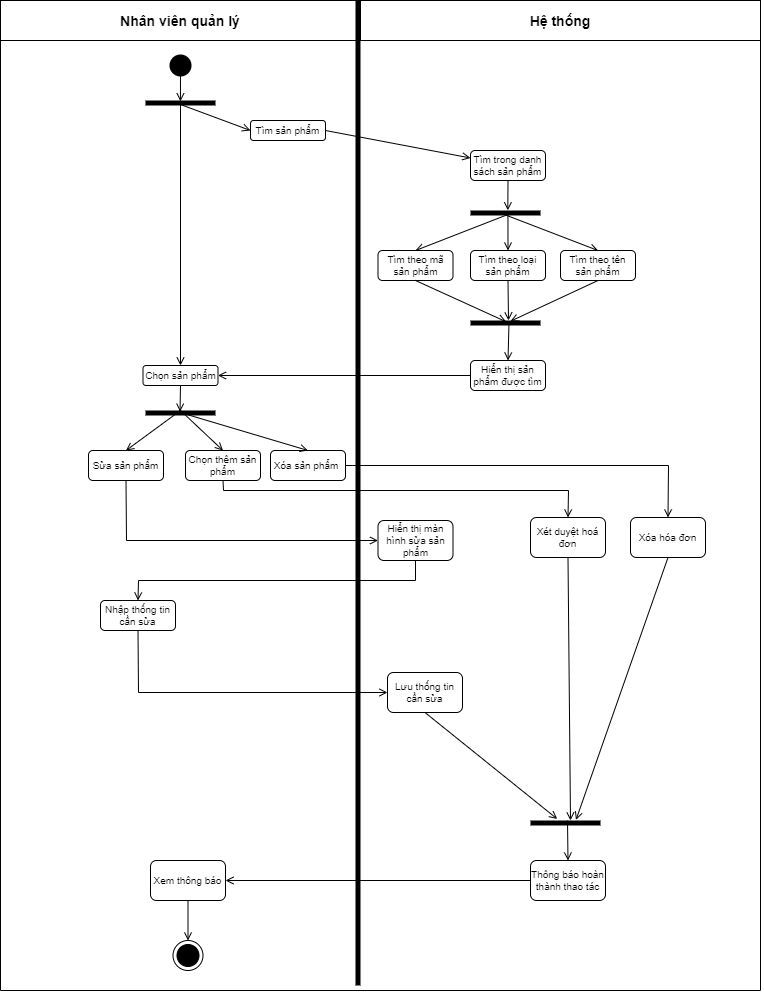

The diagram above was exported from draw.io. Its source (the exported page's mxGraphModel, read from the mxfile embedded in the PNG):
<mxGraphModel dx="2955" dy="1195" grid="0" gridSize="10" guides="1" tooltips="1" connect="1" arrows="1" fold="1" page="0" pageScale="1" pageWidth="827" pageHeight="1169" math="0" shadow="0">
  <root>
    <mxCell id="0" />
    <mxCell id="1" parent="0" />
    <mxCell id="3VP7o7fStF0Hw_prT2VB-1" value="" style="ellipse;html=1;shape=endState;fillColor=#000000;strokeColor=none;" parent="1" vertex="1">
      <mxGeometry x="125" y="90" width="30" height="30" as="geometry" />
    </mxCell>
    <mxCell id="3VP7o7fStF0Hw_prT2VB-2" value="Nhân viên quản lý" style="text;align=center;verticalAlign=middle;dashed=0;fillColor=#ffffff;strokeColor=#000000;fontSize=14;fontStyle=1" parent="1" vertex="1">
      <mxGeometry x="-40" y="40" width="360" height="40" as="geometry" />
    </mxCell>
    <mxCell id="3VP7o7fStF0Hw_prT2VB-3" value="Hệ thống" style="text;align=center;verticalAlign=middle;dashed=0;fillColor=#ffffff;strokeColor=#000000;fontSize=14;fontStyle=1" parent="1" vertex="1">
      <mxGeometry x="320" y="40" width="400" height="40" as="geometry" />
    </mxCell>
    <mxCell id="3VP7o7fStF0Hw_prT2VB-4" value="" style="html=1;points=[];perimeter=orthogonalPerimeter;fillColor=#000000;strokeColor=none;fontSize=5;" parent="1" vertex="1">
      <mxGeometry x="315" y="40" width="5" height="985" as="geometry" />
    </mxCell>
    <mxCell id="3VP7o7fStF0Hw_prT2VB-6" value="" style="endArrow=none;html=1;fontSize=4;entryX=0;entryY=1;entryDx=0;entryDy=0;rounded=0;" parent="1" target="3VP7o7fStF0Hw_prT2VB-2" edge="1">
      <mxGeometry width="50" height="50" relative="1" as="geometry">
        <mxPoint x="720" y="80" as="sourcePoint" />
        <mxPoint x="160" y="190" as="targetPoint" />
        <Array as="points">
          <mxPoint x="720" y="1030" />
          <mxPoint x="-40" y="1030" />
        </Array>
      </mxGeometry>
    </mxCell>
    <mxCell id="3VP7o7fStF0Hw_prT2VB-10" value="&lt;font style=&quot;font-size: 10px&quot;&gt;Tìm sản phẩm&lt;/font&gt;" style="shape=ext;rounded=1;html=1;whiteSpace=wrap;fillColor=#ffffff;gradientColor=none;fontSize=4;" parent="1" vertex="1">
      <mxGeometry x="210" y="160" width="75" height="20" as="geometry" />
    </mxCell>
    <mxCell id="3VP7o7fStF0Hw_prT2VB-15" value="" style="endArrow=open;endFill=1;html=1;fontSize=4;entryX=0.171;entryY=0.501;entryDx=0;entryDy=0;entryPerimeter=0;" parent="1" target="3VP7o7fStF0Hw_prT2VB-31" edge="1">
      <mxGeometry width="160" relative="1" as="geometry">
        <mxPoint x="140" y="105" as="sourcePoint" />
        <mxPoint x="140" y="150" as="targetPoint" />
      </mxGeometry>
    </mxCell>
    <mxCell id="3VP7o7fStF0Hw_prT2VB-18" value="" style="endArrow=open;endFill=1;html=1;fontSize=4;exitX=1;exitY=0.5;exitDx=0;exitDy=0;entryX=0;entryY=0.25;entryDx=0;entryDy=0;" parent="1" source="3VP7o7fStF0Hw_prT2VB-10" target="3VP7o7fStF0Hw_prT2VB-19" edge="1">
      <mxGeometry width="160" relative="1" as="geometry">
        <mxPoint x="150" y="270" as="sourcePoint" />
        <mxPoint x="310" y="270" as="targetPoint" />
      </mxGeometry>
    </mxCell>
    <mxCell id="3VP7o7fStF0Hw_prT2VB-19" value="&lt;font style=&quot;font-size: 10px&quot;&gt;Tìm trong danh sách sản phẩm&lt;/font&gt;" style="shape=ext;rounded=1;html=1;whiteSpace=wrap;fillColor=#ffffff;gradientColor=none;fontSize=4;" parent="1" vertex="1">
      <mxGeometry x="430" y="190" width="75" height="30" as="geometry" />
    </mxCell>
    <mxCell id="3VP7o7fStF0Hw_prT2VB-21" value="" style="endArrow=open;endFill=1;html=1;fontSize=4;exitX=0.5;exitY=1;exitDx=0;exitDy=0;entryX=-0.041;entryY=0.467;entryDx=0;entryDy=0;entryPerimeter=0;" parent="1" source="3VP7o7fStF0Hw_prT2VB-19" target="3VP7o7fStF0Hw_prT2VB-14" edge="1">
      <mxGeometry width="160" relative="1" as="geometry">
        <mxPoint x="470" y="120" as="sourcePoint" />
        <mxPoint x="460" y="230" as="targetPoint" />
      </mxGeometry>
    </mxCell>
    <mxCell id="3VP7o7fStF0Hw_prT2VB-22" value="" style="endArrow=open;endFill=1;html=1;fontSize=4;entryX=0.5;entryY=0;entryDx=0;entryDy=0;" parent="1" target="3VP7o7fStF0Hw_prT2VB-24" edge="1">
      <mxGeometry width="160" relative="1" as="geometry">
        <mxPoint x="470" y="253" as="sourcePoint" />
        <mxPoint x="400" y="360" as="targetPoint" />
      </mxGeometry>
    </mxCell>
    <mxCell id="3VP7o7fStF0Hw_prT2VB-23" value="" style="endArrow=open;endFill=1;html=1;fontSize=4;entryX=0.5;entryY=0;entryDx=0;entryDy=0;exitX=0.952;exitY=0.489;exitDx=0;exitDy=0;exitPerimeter=0;" parent="1" source="3VP7o7fStF0Hw_prT2VB-14" target="3VP7o7fStF0Hw_prT2VB-25" edge="1">
      <mxGeometry width="160" relative="1" as="geometry">
        <mxPoint x="479" y="251" as="sourcePoint" />
        <mxPoint x="600" y="280" as="targetPoint" />
      </mxGeometry>
    </mxCell>
    <mxCell id="3VP7o7fStF0Hw_prT2VB-24" value="&lt;font style=&quot;font-size: 10px&quot;&gt;Tìm theo mã sản phẩm&lt;/font&gt;" style="shape=ext;rounded=1;html=1;whiteSpace=wrap;fillColor=#ffffff;gradientColor=none;fontSize=4;" parent="1" vertex="1">
      <mxGeometry x="337.5" y="290" width="75" height="30" as="geometry" />
    </mxCell>
    <mxCell id="3VP7o7fStF0Hw_prT2VB-25" value="&lt;font style=&quot;font-size: 10px&quot;&gt;Tìm theo tên sản phẩm&lt;/font&gt;" style="shape=ext;rounded=1;html=1;whiteSpace=wrap;fillColor=#ffffff;gradientColor=none;fontSize=4;" parent="1" vertex="1">
      <mxGeometry x="520" y="290" width="75" height="30" as="geometry" />
    </mxCell>
    <mxCell id="3VP7o7fStF0Hw_prT2VB-26" value="&lt;font style=&quot;font-size: 10px&quot;&gt;Hiển thị sản phẩm được tìm&lt;/font&gt;" style="shape=ext;rounded=1;html=1;whiteSpace=wrap;fillColor=#ffffff;gradientColor=none;fontSize=4;" parent="1" vertex="1">
      <mxGeometry x="430" y="400" width="75" height="30" as="geometry" />
    </mxCell>
    <mxCell id="3VP7o7fStF0Hw_prT2VB-27" value="" style="html=1;points=[];perimeter=orthogonalPerimeter;fillColor=#000000;strokeColor=none;shadow=0;glass=0;sketch=0;fontSize=4;direction=south;" parent="1" vertex="1">
      <mxGeometry x="430" y="360" width="70" height="5" as="geometry" />
    </mxCell>
    <mxCell id="3VP7o7fStF0Hw_prT2VB-28" value="" style="endArrow=open;endFill=1;html=1;fontSize=4;exitX=0.5;exitY=1;exitDx=0;exitDy=0;entryX=0.138;entryY=0.428;entryDx=0;entryDy=0;entryPerimeter=0;" parent="1" source="3VP7o7fStF0Hw_prT2VB-25" target="3VP7o7fStF0Hw_prT2VB-27" edge="1">
      <mxGeometry width="160" relative="1" as="geometry">
        <mxPoint x="550" y="360" as="sourcePoint" />
        <mxPoint x="455" y="350" as="targetPoint" />
      </mxGeometry>
    </mxCell>
    <mxCell id="3VP7o7fStF0Hw_prT2VB-29" value="" style="endArrow=open;endFill=1;html=1;fontSize=4;entryX=0.248;entryY=0.491;entryDx=0;entryDy=0;exitX=0.5;exitY=1;exitDx=0;exitDy=0;entryPerimeter=0;" parent="1" source="3VP7o7fStF0Hw_prT2VB-24" target="3VP7o7fStF0Hw_prT2VB-27" edge="1">
      <mxGeometry width="160" relative="1" as="geometry">
        <mxPoint x="600" y="240" as="sourcePoint" />
        <mxPoint x="651.05" y="279.105" as="targetPoint" />
      </mxGeometry>
    </mxCell>
    <mxCell id="3VP7o7fStF0Hw_prT2VB-30" value="" style="endArrow=open;endFill=1;html=1;fontSize=4;entryX=0.5;entryY=0;entryDx=0;entryDy=0;exitX=0.91;exitY=0.451;exitDx=0;exitDy=0;exitPerimeter=0;" parent="1" source="3VP7o7fStF0Hw_prT2VB-27" target="3VP7o7fStF0Hw_prT2VB-26" edge="1">
      <mxGeometry width="160" relative="1" as="geometry">
        <mxPoint x="530" y="380" as="sourcePoint" />
        <mxPoint x="581.05" y="419.105" as="targetPoint" />
      </mxGeometry>
    </mxCell>
    <mxCell id="3VP7o7fStF0Hw_prT2VB-31" value="" style="html=1;points=[];perimeter=orthogonalPerimeter;fillColor=#000000;strokeColor=none;shadow=0;glass=0;sketch=0;fontSize=4;direction=south;" parent="1" vertex="1">
      <mxGeometry x="105" y="140" width="70" height="5" as="geometry" />
    </mxCell>
    <mxCell id="3VP7o7fStF0Hw_prT2VB-34" value="" style="endArrow=open;endFill=1;html=1;fontSize=4;entryX=0;entryY=0.5;entryDx=0;entryDy=0;" parent="1" target="3VP7o7fStF0Hw_prT2VB-10" edge="1">
      <mxGeometry width="160" relative="1" as="geometry">
        <mxPoint x="140" y="144" as="sourcePoint" />
        <mxPoint x="200" y="190" as="targetPoint" />
      </mxGeometry>
    </mxCell>
    <mxCell id="3VP7o7fStF0Hw_prT2VB-35" value="" style="endArrow=open;endFill=1;html=1;fontSize=4;entryX=0.5;entryY=0;entryDx=0;entryDy=0;" parent="1" target="3VP7o7fStF0Hw_prT2VB-36" edge="1">
      <mxGeometry width="160" relative="1" as="geometry">
        <mxPoint x="140" y="140" as="sourcePoint" />
        <mxPoint x="510" y="160" as="targetPoint" />
      </mxGeometry>
    </mxCell>
    <mxCell id="3VP7o7fStF0Hw_prT2VB-36" value="&lt;font style=&quot;font-size: 10px&quot;&gt;Chọn sản phẩm&lt;/font&gt;" style="shape=ext;rounded=1;html=1;whiteSpace=wrap;fillColor=#ffffff;gradientColor=none;fontSize=4;" parent="1" vertex="1">
      <mxGeometry x="102.5" y="405" width="75" height="20" as="geometry" />
    </mxCell>
    <mxCell id="3VP7o7fStF0Hw_prT2VB-37" value="" style="endArrow=open;endFill=1;html=1;fontSize=4;entryX=1;entryY=0.5;entryDx=0;entryDy=0;exitX=0;exitY=0.5;exitDx=0;exitDy=0;" parent="1" source="3VP7o7fStF0Hw_prT2VB-26" target="3VP7o7fStF0Hw_prT2VB-36" edge="1">
      <mxGeometry width="160" relative="1" as="geometry">
        <mxPoint x="210" y="210" as="sourcePoint" />
        <mxPoint x="344.9999999999999" y="250" as="targetPoint" />
      </mxGeometry>
    </mxCell>
    <mxCell id="3VP7o7fStF0Hw_prT2VB-38" value="" style="endArrow=open;endFill=1;html=1;fontSize=4;exitX=0.5;exitY=1;exitDx=0;exitDy=0;entryX=0.234;entryY=0.507;entryDx=0;entryDy=0;entryPerimeter=0;" parent="1" source="3VP7o7fStF0Hw_prT2VB-36" target="3VP7o7fStF0Hw_prT2VB-39" edge="1">
      <mxGeometry width="160" relative="1" as="geometry">
        <mxPoint x="180" y="460" as="sourcePoint" />
        <mxPoint x="230" y="440" as="targetPoint" />
      </mxGeometry>
    </mxCell>
    <mxCell id="3VP7o7fStF0Hw_prT2VB-39" value="" style="html=1;points=[];perimeter=orthogonalPerimeter;fillColor=#000000;strokeColor=none;shadow=0;glass=0;sketch=0;fontSize=4;direction=south;" parent="1" vertex="1">
      <mxGeometry x="105" y="450" width="70" height="5" as="geometry" />
    </mxCell>
    <mxCell id="3VP7o7fStF0Hw_prT2VB-42" value="&lt;span style=&quot;font-size: 10px&quot;&gt;Tìm theo loại sản phẩm&lt;/span&gt;" style="shape=ext;rounded=1;html=1;whiteSpace=wrap;fillColor=#ffffff;gradientColor=none;fontSize=4;" parent="1" vertex="1">
      <mxGeometry x="430" y="290" width="75" height="30" as="geometry" />
    </mxCell>
    <mxCell id="3VP7o7fStF0Hw_prT2VB-14" value="" style="html=1;points=[];perimeter=orthogonalPerimeter;fillColor=#000000;strokeColor=none;shadow=0;glass=0;sketch=0;fontSize=4;direction=south;" parent="1" vertex="1">
      <mxGeometry x="430" y="250" width="70" height="5" as="geometry" />
    </mxCell>
    <mxCell id="3VP7o7fStF0Hw_prT2VB-44" value="" style="endArrow=open;endFill=1;html=1;fontSize=4;exitX=0.952;exitY=0.465;exitDx=0;exitDy=0;entryX=0.5;entryY=0;entryDx=0;entryDy=0;exitPerimeter=0;" parent="1" source="3VP7o7fStF0Hw_prT2VB-14" target="3VP7o7fStF0Hw_prT2VB-42" edge="1">
      <mxGeometry width="160" relative="1" as="geometry">
        <mxPoint x="530" y="220" as="sourcePoint" />
        <mxPoint x="529.8100000000002" y="249.79499999999996" as="targetPoint" />
      </mxGeometry>
    </mxCell>
    <mxCell id="3VP7o7fStF0Hw_prT2VB-45" value="" style="endArrow=open;endFill=1;html=1;fontSize=4;exitX=0.5;exitY=1;exitDx=0;exitDy=0;" parent="1" source="3VP7o7fStF0Hw_prT2VB-42" edge="1">
      <mxGeometry width="160" relative="1" as="geometry">
        <mxPoint x="560" y="360" as="sourcePoint" />
        <mxPoint x="468" y="360" as="targetPoint" />
      </mxGeometry>
    </mxCell>
    <mxCell id="3VP7o7fStF0Hw_prT2VB-46" value="&lt;span style=&quot;font-size: 10px&quot;&gt;Chọn thêm sản phẩm&lt;/span&gt;" style="shape=ext;rounded=1;html=1;whiteSpace=wrap;fillColor=#ffffff;gradientColor=none;fontSize=4;" parent="1" vertex="1">
      <mxGeometry x="145" y="490" width="75" height="30" as="geometry" />
    </mxCell>
    <mxCell id="3VP7o7fStF0Hw_prT2VB-47" value="&lt;span style=&quot;font-size: 10px&quot;&gt;Xóa sản phẩm&amp;nbsp;&lt;/span&gt;" style="shape=ext;rounded=1;html=1;whiteSpace=wrap;fillColor=#ffffff;gradientColor=none;fontSize=4;" parent="1" vertex="1">
      <mxGeometry x="230" y="490" width="75" height="30" as="geometry" />
    </mxCell>
    <mxCell id="3VP7o7fStF0Hw_prT2VB-48" value="&lt;span style=&quot;font-size: 10px&quot;&gt;Sửa sản phẩm&lt;/span&gt;" style="shape=ext;rounded=1;html=1;whiteSpace=wrap;fillColor=#ffffff;gradientColor=none;fontSize=4;" parent="1" vertex="1">
      <mxGeometry x="48" y="490" width="75" height="30" as="geometry" />
    </mxCell>
    <mxCell id="3VP7o7fStF0Hw_prT2VB-49" value="" style="endArrow=open;endFill=1;html=1;fontSize=4;entryX=0.5;entryY=0;entryDx=0;entryDy=0;" parent="1" target="3VP7o7fStF0Hw_prT2VB-48" edge="1">
      <mxGeometry width="160" relative="1" as="geometry">
        <mxPoint x="140" y="450" as="sourcePoint" />
        <mxPoint x="236.05000000000007" y="522.6899999999999" as="targetPoint" />
      </mxGeometry>
    </mxCell>
    <mxCell id="3VP7o7fStF0Hw_prT2VB-50" value="" style="endArrow=open;endFill=1;html=1;fontSize=4;entryX=0.5;entryY=0;entryDx=0;entryDy=0;" parent="1" target="3VP7o7fStF0Hw_prT2VB-46" edge="1">
      <mxGeometry width="160" relative="1" as="geometry">
        <mxPoint x="140" y="450" as="sourcePoint" />
        <mxPoint x="296.05000000000007" y="512.6899999999999" as="targetPoint" />
      </mxGeometry>
    </mxCell>
    <mxCell id="3VP7o7fStF0Hw_prT2VB-51" value="" style="endArrow=open;endFill=1;html=1;fontSize=4;entryX=0.5;entryY=0;entryDx=0;entryDy=0;exitX=0.376;exitY=0.51;exitDx=0;exitDy=0;exitPerimeter=0;" parent="1" source="3VP7o7fStF0Hw_prT2VB-39" target="3VP7o7fStF0Hw_prT2VB-47" edge="1">
      <mxGeometry width="160" relative="1" as="geometry">
        <mxPoint x="140" y="515" as="sourcePoint" />
        <mxPoint x="336.05000000000007" y="522.6899999999999" as="targetPoint" />
      </mxGeometry>
    </mxCell>
    <mxCell id="3VP7o7fStF0Hw_prT2VB-54" value="&lt;span style=&quot;font-size: 10px&quot;&gt;Xét duyệt hoá đơn&lt;/span&gt;" style="shape=ext;rounded=1;html=1;whiteSpace=wrap;fillColor=#ffffff;gradientColor=none;fontSize=4;" parent="1" vertex="1">
      <mxGeometry x="490" y="557" width="75" height="40" as="geometry" />
    </mxCell>
    <mxCell id="3VP7o7fStF0Hw_prT2VB-55" value="&lt;span style=&quot;font-size: 10px&quot;&gt;Hiển thị màn hình sửa sản phẩm&lt;/span&gt;" style="shape=ext;rounded=1;html=1;whiteSpace=wrap;fillColor=#ffffff;gradientColor=none;fontSize=4;" parent="1" vertex="1">
      <mxGeometry x="337.5" y="560" width="75" height="40" as="geometry" />
    </mxCell>
    <mxCell id="3VP7o7fStF0Hw_prT2VB-56" value="&lt;span style=&quot;font-size: 10px&quot;&gt;Xóa hóa đơn&lt;/span&gt;" style="shape=ext;rounded=1;html=1;whiteSpace=wrap;fillColor=#ffffff;gradientColor=none;fontSize=4;" parent="1" vertex="1">
      <mxGeometry x="590" y="557" width="75" height="40" as="geometry" />
    </mxCell>
    <mxCell id="3VP7o7fStF0Hw_prT2VB-58" value="" style="endArrow=open;endFill=1;html=1;fontSize=4;exitX=0.5;exitY=1;exitDx=0;exitDy=0;rounded=0;entryX=0.5;entryY=0;entryDx=0;entryDy=0;" parent="1" source="3VP7o7fStF0Hw_prT2VB-46" target="3VP7o7fStF0Hw_prT2VB-54" edge="1">
      <mxGeometry width="160" relative="1" as="geometry">
        <mxPoint x="130" y="650" as="sourcePoint" />
        <mxPoint x="135" y="690" as="targetPoint" />
        <Array as="points">
          <mxPoint x="183" y="530" />
          <mxPoint x="528" y="530" />
        </Array>
      </mxGeometry>
    </mxCell>
    <mxCell id="3VP7o7fStF0Hw_prT2VB-59" value="" style="endArrow=open;endFill=1;html=1;fontSize=4;entryX=0;entryY=0.5;entryDx=0;entryDy=0;exitX=0.5;exitY=1;exitDx=0;exitDy=0;rounded=0;" parent="1" source="3VP7o7fStF0Hw_prT2VB-48" target="3VP7o7fStF0Hw_prT2VB-55" edge="1">
      <mxGeometry width="160" relative="1" as="geometry">
        <mxPoint x="470" y="510" as="sourcePoint" />
        <mxPoint x="475" y="550" as="targetPoint" />
        <Array as="points">
          <mxPoint x="86" y="580" />
        </Array>
      </mxGeometry>
    </mxCell>
    <mxCell id="3VP7o7fStF0Hw_prT2VB-60" value="" style="endArrow=open;endFill=1;html=1;fontSize=4;entryX=0.5;entryY=0;entryDx=0;entryDy=0;exitX=1;exitY=0.5;exitDx=0;exitDy=0;rounded=0;" parent="1" source="3VP7o7fStF0Hw_prT2VB-47" target="3VP7o7fStF0Hw_prT2VB-56" edge="1">
      <mxGeometry width="160" relative="1" as="geometry">
        <mxPoint x="480" y="510" as="sourcePoint" />
        <mxPoint x="485" y="550" as="targetPoint" />
        <Array as="points">
          <mxPoint x="628" y="505" />
        </Array>
      </mxGeometry>
    </mxCell>
    <mxCell id="3VP7o7fStF0Hw_prT2VB-62" value="&lt;span style=&quot;font-size: 10px&quot;&gt;Nhập thống tin cần sửa&lt;/span&gt;" style="shape=ext;rounded=1;html=1;whiteSpace=wrap;fillColor=#ffffff;gradientColor=none;fontSize=4;" parent="1" vertex="1">
      <mxGeometry x="60" y="640" width="75" height="30" as="geometry" />
    </mxCell>
    <mxCell id="3VP7o7fStF0Hw_prT2VB-63" value="" style="endArrow=open;endFill=1;html=1;fontSize=4;entryX=0.5;entryY=0;entryDx=0;entryDy=0;exitX=0.5;exitY=1;exitDx=0;exitDy=0;rounded=0;" parent="1" source="3VP7o7fStF0Hw_prT2VB-55" target="3VP7o7fStF0Hw_prT2VB-62" edge="1">
      <mxGeometry width="160" relative="1" as="geometry">
        <mxPoint x="460" y="720" as="sourcePoint" />
        <mxPoint x="550" y="760" as="targetPoint" />
        <Array as="points">
          <mxPoint x="375" y="620" />
          <mxPoint x="98" y="620" />
        </Array>
      </mxGeometry>
    </mxCell>
    <mxCell id="3VP7o7fStF0Hw_prT2VB-64" value="&lt;span style=&quot;font-size: 10px&quot;&gt;Lưu thống tin cần sửa&lt;/span&gt;" style="shape=ext;rounded=1;html=1;whiteSpace=wrap;fillColor=#ffffff;gradientColor=none;fontSize=4;" parent="1" vertex="1">
      <mxGeometry x="347" y="712" width="75" height="40" as="geometry" />
    </mxCell>
    <mxCell id="3VP7o7fStF0Hw_prT2VB-65" value="" style="endArrow=open;endFill=1;html=1;fontSize=4;entryX=0;entryY=0.5;entryDx=0;entryDy=0;exitX=0.5;exitY=1;exitDx=0;exitDy=0;rounded=0;" parent="1" source="3VP7o7fStF0Hw_prT2VB-62" target="3VP7o7fStF0Hw_prT2VB-64" edge="1">
      <mxGeometry width="160" relative="1" as="geometry">
        <mxPoint x="180" y="740" as="sourcePoint" />
        <mxPoint x="270" y="780" as="targetPoint" />
        <Array as="points">
          <mxPoint x="98" y="732" />
        </Array>
      </mxGeometry>
    </mxCell>
    <mxCell id="3VP7o7fStF0Hw_prT2VB-71" value="&lt;span style=&quot;font-size: 10px&quot;&gt;Thông báo hoàn thành thao tác&lt;/span&gt;" style="shape=ext;rounded=1;html=1;whiteSpace=wrap;fillColor=#ffffff;gradientColor=none;fontSize=4;" parent="1" vertex="1">
      <mxGeometry x="490" y="900" width="75" height="40" as="geometry" />
    </mxCell>
    <mxCell id="3VP7o7fStF0Hw_prT2VB-72" value="" style="html=1;points=[];perimeter=orthogonalPerimeter;fillColor=#000000;strokeColor=none;shadow=0;glass=0;sketch=0;fontSize=4;direction=south;" parent="1" vertex="1">
      <mxGeometry x="490" y="860" width="70" height="5" as="geometry" />
    </mxCell>
    <mxCell id="3VP7o7fStF0Hw_prT2VB-73" value="" style="endArrow=open;endFill=1;html=1;fontSize=4;entryX=0.5;entryY=0;entryDx=0;entryDy=0;" parent="1" target="3VP7o7fStF0Hw_prT2VB-71" edge="1">
      <mxGeometry width="160" relative="1" as="geometry">
        <mxPoint x="527" y="860" as="sourcePoint" />
        <mxPoint x="499.0699999999997" y="735.4500000000003" as="targetPoint" />
      </mxGeometry>
    </mxCell>
    <mxCell id="3VP7o7fStF0Hw_prT2VB-74" value="&lt;span style=&quot;font-size: 10px&quot;&gt;Xem thông báo&lt;/span&gt;" style="shape=ext;rounded=1;html=1;whiteSpace=wrap;fillColor=#ffffff;gradientColor=none;fontSize=4;" parent="1" vertex="1">
      <mxGeometry x="110" y="900" width="75" height="40" as="geometry" />
    </mxCell>
    <mxCell id="3VP7o7fStF0Hw_prT2VB-75" value="" style="ellipse;html=1;shape=endState;fillColor=#000000;strokeColor=#000000;shadow=0;glass=0;sketch=0;fontSize=4;" parent="1" vertex="1">
      <mxGeometry x="132.5" y="980" width="30" height="30" as="geometry" />
    </mxCell>
    <mxCell id="3VP7o7fStF0Hw_prT2VB-76" value="" style="endArrow=open;endFill=1;html=1;fontSize=4;entryX=0.5;entryY=0;entryDx=0;entryDy=0;exitX=0.5;exitY=1;exitDx=0;exitDy=0;" parent="1" source="3VP7o7fStF0Hw_prT2VB-74" target="3VP7o7fStF0Hw_prT2VB-75" edge="1">
      <mxGeometry width="160" relative="1" as="geometry">
        <mxPoint x="-40" y="830" as="sourcePoint" />
        <mxPoint x="-40" y="876" as="targetPoint" />
      </mxGeometry>
    </mxCell>
    <mxCell id="3VP7o7fStF0Hw_prT2VB-77" value="" style="endArrow=open;endFill=1;html=1;fontSize=4;entryX=1;entryY=0.5;entryDx=0;entryDy=0;exitX=0;exitY=0.5;exitDx=0;exitDy=0;" parent="1" source="3VP7o7fStF0Hw_prT2VB-71" target="3VP7o7fStF0Hw_prT2VB-74" edge="1">
      <mxGeometry width="160" relative="1" as="geometry">
        <mxPoint x="290" y="940" as="sourcePoint" />
        <mxPoint x="290" y="986" as="targetPoint" />
      </mxGeometry>
    </mxCell>
    <mxCell id="3VP7o7fStF0Hw_prT2VB-82" value="" style="endArrow=open;endFill=1;html=1;fontSize=4;exitX=0.5;exitY=1;exitDx=0;exitDy=0;entryX=-0.306;entryY=0.618;entryDx=0;entryDy=0;entryPerimeter=0;" parent="1" source="3VP7o7fStF0Hw_prT2VB-64" target="3VP7o7fStF0Hw_prT2VB-72" edge="1">
      <mxGeometry width="160" relative="1" as="geometry">
        <mxPoint x="600" y="780" as="sourcePoint" />
        <mxPoint x="460" y="850" as="targetPoint" />
      </mxGeometry>
    </mxCell>
    <mxCell id="3VP7o7fStF0Hw_prT2VB-84" value="" style="endArrow=open;endFill=1;html=1;fontSize=4;exitX=0.5;exitY=1;exitDx=0;exitDy=0;" parent="1" source="3VP7o7fStF0Hw_prT2VB-54" edge="1">
      <mxGeometry width="160" relative="1" as="geometry">
        <mxPoint x="580" y="790" as="sourcePoint" />
        <mxPoint x="530" y="860" as="targetPoint" />
      </mxGeometry>
    </mxCell>
    <mxCell id="3VP7o7fStF0Hw_prT2VB-85" value="" style="endArrow=open;endFill=1;html=1;fontSize=4;entryX=-0.118;entryY=0.35;entryDx=0;entryDy=0;exitX=0.5;exitY=1;exitDx=0;exitDy=0;entryPerimeter=0;" parent="1" source="3VP7o7fStF0Hw_prT2VB-56" target="3VP7o7fStF0Hw_prT2VB-72" edge="1">
      <mxGeometry width="160" relative="1" as="geometry">
        <mxPoint x="660" y="660" as="sourcePoint" />
        <mxPoint x="660.4999999999995" y="840" as="targetPoint" />
      </mxGeometry>
    </mxCell>
  </root>
</mxGraphModel>